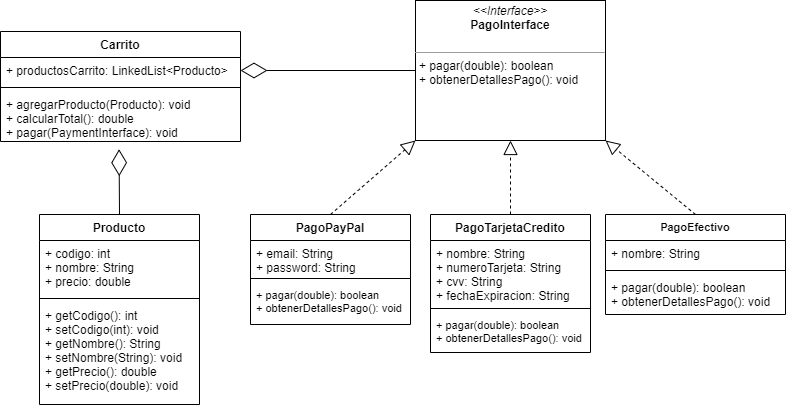

The diagram above was exported from draw.io. Its source (the exported page's mxGraphModel, read from the mxfile embedded in the PNG):
<mxGraphModel dx="1038" dy="500" grid="1" gridSize="10" guides="1" tooltips="1" connect="1" arrows="1" fold="1" page="1" pageScale="1" pageWidth="850" pageHeight="1100" math="0" shadow="0">
  <root>
    <mxCell id="kk-4waVnDfxvIatV9Yh6-0" />
    <mxCell id="kk-4waVnDfxvIatV9Yh6-1" parent="kk-4waVnDfxvIatV9Yh6-0" />
    <mxCell id="kk-4waVnDfxvIatV9Yh6-2" value="Carrito" style="swimlane;fontStyle=1;align=center;verticalAlign=top;childLayout=stackLayout;horizontal=1;startSize=26;horizontalStack=0;resizeParent=1;resizeParentMax=0;resizeLast=0;collapsible=1;marginBottom=0;" parent="kk-4waVnDfxvIatV9Yh6-1" vertex="1">
      <mxGeometry x="40" y="47" width="240" height="110" as="geometry" />
    </mxCell>
    <mxCell id="kk-4waVnDfxvIatV9Yh6-3" value="+ productosCarrito: LinkedList&lt;Producto&gt;" style="text;strokeColor=none;fillColor=none;align=left;verticalAlign=top;spacingLeft=4;spacingRight=4;overflow=hidden;rotatable=0;points=[[0,0.5],[1,0.5]];portConstraint=eastwest;" parent="kk-4waVnDfxvIatV9Yh6-2" vertex="1">
      <mxGeometry y="26" width="240" height="26" as="geometry" />
    </mxCell>
    <mxCell id="kk-4waVnDfxvIatV9Yh6-4" value="" style="line;strokeWidth=1;fillColor=none;align=left;verticalAlign=middle;spacingTop=-1;spacingLeft=3;spacingRight=3;rotatable=0;labelPosition=right;points=[];portConstraint=eastwest;" parent="kk-4waVnDfxvIatV9Yh6-2" vertex="1">
      <mxGeometry y="52" width="240" height="8" as="geometry" />
    </mxCell>
    <mxCell id="kk-4waVnDfxvIatV9Yh6-5" value="+ agregarProducto(Producto): void&#10;+ calcularTotal(): double&#10;+ pagar(PaymentInterface): void" style="text;strokeColor=none;fillColor=none;align=left;verticalAlign=top;spacingLeft=4;spacingRight=4;overflow=hidden;rotatable=0;points=[[0,0.5],[1,0.5]];portConstraint=eastwest;" parent="kk-4waVnDfxvIatV9Yh6-2" vertex="1">
      <mxGeometry y="60" width="240" height="50" as="geometry" />
    </mxCell>
    <mxCell id="kk-4waVnDfxvIatV9Yh6-6" value="Producto" style="swimlane;fontStyle=1;align=center;verticalAlign=top;childLayout=stackLayout;horizontal=1;startSize=26;horizontalStack=0;resizeParent=1;resizeParentMax=0;resizeLast=0;collapsible=1;marginBottom=0;" parent="kk-4waVnDfxvIatV9Yh6-1" vertex="1">
      <mxGeometry x="79" y="230" width="160" height="190" as="geometry" />
    </mxCell>
    <mxCell id="kk-4waVnDfxvIatV9Yh6-7" value="+ codigo: int&#10;+ nombre: String&#10;+ precio: double" style="text;strokeColor=none;fillColor=none;align=left;verticalAlign=top;spacingLeft=4;spacingRight=4;overflow=hidden;rotatable=0;points=[[0,0.5],[1,0.5]];portConstraint=eastwest;" parent="kk-4waVnDfxvIatV9Yh6-6" vertex="1">
      <mxGeometry y="26" width="160" height="54" as="geometry" />
    </mxCell>
    <mxCell id="kk-4waVnDfxvIatV9Yh6-8" value="" style="line;strokeWidth=1;fillColor=none;align=left;verticalAlign=middle;spacingTop=-1;spacingLeft=3;spacingRight=3;rotatable=0;labelPosition=right;points=[];portConstraint=eastwest;" parent="kk-4waVnDfxvIatV9Yh6-6" vertex="1">
      <mxGeometry y="80" width="160" height="8" as="geometry" />
    </mxCell>
    <mxCell id="kk-4waVnDfxvIatV9Yh6-9" value="+ getCodigo(): int&#10;+ setCodigo(int): void&#10;+ getNombre(): String&#10;+ setNombre(String): void&#10;+ getPrecio(): double&#10;+ setPrecio(double): void&#10;" style="text;strokeColor=none;fillColor=none;align=left;verticalAlign=top;spacingLeft=4;spacingRight=4;overflow=hidden;rotatable=0;points=[[0,0.5],[1,0.5]];portConstraint=eastwest;" parent="kk-4waVnDfxvIatV9Yh6-6" vertex="1">
      <mxGeometry y="88" width="160" height="102" as="geometry" />
    </mxCell>
    <mxCell id="kk-4waVnDfxvIatV9Yh6-10" value="PagoTarjetaCredito" style="swimlane;fontStyle=1;align=center;verticalAlign=top;childLayout=stackLayout;horizontal=1;startSize=26;horizontalStack=0;resizeParent=1;resizeParentMax=0;resizeLast=0;collapsible=1;marginBottom=0;" parent="kk-4waVnDfxvIatV9Yh6-1" vertex="1">
      <mxGeometry x="470" y="230" width="160" height="138" as="geometry" />
    </mxCell>
    <mxCell id="kk-4waVnDfxvIatV9Yh6-11" value="+ nombre: String&#10;+ numeroTarjeta: String&#10;+ cvv: String&#10;+ fechaExpiracion: String" style="text;strokeColor=none;fillColor=none;align=left;verticalAlign=top;spacingLeft=4;spacingRight=4;overflow=hidden;rotatable=0;points=[[0,0.5],[1,0.5]];portConstraint=eastwest;" parent="kk-4waVnDfxvIatV9Yh6-10" vertex="1">
      <mxGeometry y="26" width="160" height="64" as="geometry" />
    </mxCell>
    <mxCell id="kk-4waVnDfxvIatV9Yh6-12" value="" style="line;strokeWidth=1;fillColor=none;align=left;verticalAlign=middle;spacingTop=-1;spacingLeft=3;spacingRight=3;rotatable=0;labelPosition=right;points=[];portConstraint=eastwest;" parent="kk-4waVnDfxvIatV9Yh6-10" vertex="1">
      <mxGeometry y="90" width="160" height="8" as="geometry" />
    </mxCell>
    <mxCell id="kk-4waVnDfxvIatV9Yh6-13" value="+ pagar(double): boolean&#10;+ obtenerDetallesPago(): void" style="text;strokeColor=none;fillColor=none;align=left;verticalAlign=top;spacingLeft=4;spacingRight=4;overflow=hidden;rotatable=0;points=[[0,0.5],[1,0.5]];portConstraint=eastwest;fontSize=11;" parent="kk-4waVnDfxvIatV9Yh6-10" vertex="1">
      <mxGeometry y="98" width="160" height="40" as="geometry" />
    </mxCell>
    <mxCell id="kk-4waVnDfxvIatV9Yh6-14" value="PagoPayPal" style="swimlane;fontStyle=1;align=center;verticalAlign=top;childLayout=stackLayout;horizontal=1;startSize=26;horizontalStack=0;resizeParent=1;resizeParentMax=0;resizeLast=0;collapsible=1;marginBottom=0;" parent="kk-4waVnDfxvIatV9Yh6-1" vertex="1">
      <mxGeometry x="290" y="230" width="160" height="110" as="geometry" />
    </mxCell>
    <object label="+ email: String&#10;+ password: String" id="kk-4waVnDfxvIatV9Yh6-15">
      <mxCell style="text;strokeColor=none;fillColor=none;align=left;verticalAlign=top;spacingLeft=4;spacingRight=4;overflow=hidden;rotatable=0;points=[[0,0.5],[1,0.5]];portConstraint=eastwest;" parent="kk-4waVnDfxvIatV9Yh6-14" vertex="1">
        <mxGeometry y="26" width="160" height="34" as="geometry" />
      </mxCell>
    </object>
    <mxCell id="kk-4waVnDfxvIatV9Yh6-16" value="" style="line;strokeWidth=1;fillColor=none;align=left;verticalAlign=middle;spacingTop=-1;spacingLeft=3;spacingRight=3;rotatable=0;labelPosition=right;points=[];portConstraint=eastwest;" parent="kk-4waVnDfxvIatV9Yh6-14" vertex="1">
      <mxGeometry y="60" width="160" height="8" as="geometry" />
    </mxCell>
    <mxCell id="kk-4waVnDfxvIatV9Yh6-17" value="+ pagar(double): boolean&#10;+ obtenerDetallesPago(): void" style="text;strokeColor=none;fillColor=none;align=left;verticalAlign=top;spacingLeft=4;spacingRight=4;overflow=hidden;rotatable=0;points=[[0,0.5],[1,0.5]];portConstraint=eastwest;fontSize=11;" parent="kk-4waVnDfxvIatV9Yh6-14" vertex="1">
      <mxGeometry y="68" width="160" height="42" as="geometry" />
    </mxCell>
    <mxCell id="kk-4waVnDfxvIatV9Yh6-18" value="" style="endArrow=diamondThin;endFill=0;endSize=24;html=1;exitX=0.5;exitY=0;exitDx=0;exitDy=0;entryX=0.494;entryY=1.154;entryDx=0;entryDy=0;entryPerimeter=0;" parent="kk-4waVnDfxvIatV9Yh6-1" source="kk-4waVnDfxvIatV9Yh6-6" target="kk-4waVnDfxvIatV9Yh6-5" edge="1">
      <mxGeometry width="160" relative="1" as="geometry">
        <mxPoint x="260" y="230" as="sourcePoint" />
        <mxPoint x="420" y="230" as="targetPoint" />
      </mxGeometry>
    </mxCell>
    <mxCell id="kk-4waVnDfxvIatV9Yh6-19" value="" style="endArrow=diamondThin;endFill=0;endSize=24;html=1;exitX=0;exitY=0.5;exitDx=0;exitDy=0;entryX=1;entryY=0.5;entryDx=0;entryDy=0;" parent="kk-4waVnDfxvIatV9Yh6-1" source="kk-4waVnDfxvIatV9Yh6-22" target="kk-4waVnDfxvIatV9Yh6-3" edge="1">
      <mxGeometry width="160" relative="1" as="geometry">
        <mxPoint x="440" y="109" as="sourcePoint" />
        <mxPoint x="420" y="230" as="targetPoint" />
      </mxGeometry>
    </mxCell>
    <mxCell id="kk-4waVnDfxvIatV9Yh6-20" value="" style="endArrow=block;dashed=1;endFill=0;endSize=12;html=1;exitX=0.5;exitY=0;exitDx=0;exitDy=0;entryX=0;entryY=1;entryDx=0;entryDy=0;" parent="kk-4waVnDfxvIatV9Yh6-1" source="kk-4waVnDfxvIatV9Yh6-14" target="kk-4waVnDfxvIatV9Yh6-22" edge="1">
      <mxGeometry width="160" relative="1" as="geometry">
        <mxPoint x="260" y="230" as="sourcePoint" />
        <mxPoint x="490" y="156" as="targetPoint" />
      </mxGeometry>
    </mxCell>
    <mxCell id="kk-4waVnDfxvIatV9Yh6-21" value="" style="endArrow=block;dashed=1;endFill=0;endSize=12;html=1;entryX=0.5;entryY=1;entryDx=0;entryDy=0;exitX=0.5;exitY=0;exitDx=0;exitDy=0;" parent="kk-4waVnDfxvIatV9Yh6-1" source="kk-4waVnDfxvIatV9Yh6-10" target="kk-4waVnDfxvIatV9Yh6-22" edge="1">
      <mxGeometry width="160" relative="1" as="geometry">
        <mxPoint x="260" y="230" as="sourcePoint" />
        <mxPoint x="560" y="156" as="targetPoint" />
      </mxGeometry>
    </mxCell>
    <mxCell id="kk-4waVnDfxvIatV9Yh6-22" value="&lt;p style=&quot;margin: 0px ; margin-top: 4px ; text-align: center&quot;&gt;&lt;i&gt;&amp;lt;&amp;lt;Interface&amp;gt;&amp;gt;&lt;/i&gt;&lt;br&gt;&lt;b&gt;Pago&lt;/b&gt;&lt;b&gt;Interface&lt;/b&gt;&lt;/p&gt;&lt;br&gt;&lt;hr size=&quot;1&quot;&gt;&lt;p style=&quot;margin: 0px ; margin-left: 4px&quot;&gt;+ pagar(double): boolean&lt;br&gt;+ obtenerDetallesPago(): void&lt;/p&gt;" style="verticalAlign=top;align=left;overflow=fill;fontSize=12;fontFamily=Helvetica;html=1;" parent="kk-4waVnDfxvIatV9Yh6-1" vertex="1">
      <mxGeometry x="455" y="16" width="190" height="140" as="geometry" />
    </mxCell>
    <mxCell id="kk-4waVnDfxvIatV9Yh6-23" value="" style="endArrow=block;dashed=1;endFill=0;endSize=12;html=1;fontSize=11;exitX=0.5;exitY=0;exitDx=0;exitDy=0;entryX=1;entryY=1;entryDx=0;entryDy=0;" parent="kk-4waVnDfxvIatV9Yh6-1" source="g9C9_2g4nnBNZJ8J_ZI7-0" target="kk-4waVnDfxvIatV9Yh6-22" edge="1">
      <mxGeometry width="160" relative="1" as="geometry">
        <mxPoint x="740" y="230" as="sourcePoint" />
        <mxPoint x="600" y="230" as="targetPoint" />
      </mxGeometry>
    </mxCell>
    <mxCell id="g9C9_2g4nnBNZJ8J_ZI7-0" value="PagoEfectivo" style="swimlane;fontStyle=1;align=center;verticalAlign=top;childLayout=stackLayout;horizontal=1;startSize=26;horizontalStack=0;resizeParent=1;resizeParentMax=0;resizeLast=0;collapsible=1;marginBottom=0;fontSize=11;" parent="kk-4waVnDfxvIatV9Yh6-1" vertex="1">
      <mxGeometry x="645" y="230" width="180" height="100" as="geometry" />
    </mxCell>
    <mxCell id="g9C9_2g4nnBNZJ8J_ZI7-1" value="+ nombre: String" style="text;strokeColor=none;fillColor=none;align=left;verticalAlign=top;spacingLeft=4;spacingRight=4;overflow=hidden;rotatable=0;points=[[0,0.5],[1,0.5]];portConstraint=eastwest;" parent="g9C9_2g4nnBNZJ8J_ZI7-0" vertex="1">
      <mxGeometry y="26" width="180" height="26" as="geometry" />
    </mxCell>
    <mxCell id="g9C9_2g4nnBNZJ8J_ZI7-2" value="" style="line;strokeWidth=1;fillColor=none;align=left;verticalAlign=middle;spacingTop=-1;spacingLeft=3;spacingRight=3;rotatable=0;labelPosition=right;points=[];portConstraint=eastwest;" parent="g9C9_2g4nnBNZJ8J_ZI7-0" vertex="1">
      <mxGeometry y="52" width="180" height="8" as="geometry" />
    </mxCell>
    <mxCell id="g9C9_2g4nnBNZJ8J_ZI7-3" value="+ pagar(double): boolean&#10;+ obtenerDetallesPago(): void" style="text;strokeColor=none;fillColor=none;align=left;verticalAlign=top;spacingLeft=4;spacingRight=4;overflow=hidden;rotatable=0;points=[[0,0.5],[1,0.5]];portConstraint=eastwest;" parent="g9C9_2g4nnBNZJ8J_ZI7-0" vertex="1">
      <mxGeometry y="60" width="180" height="40" as="geometry" />
    </mxCell>
  </root>
</mxGraphModel>